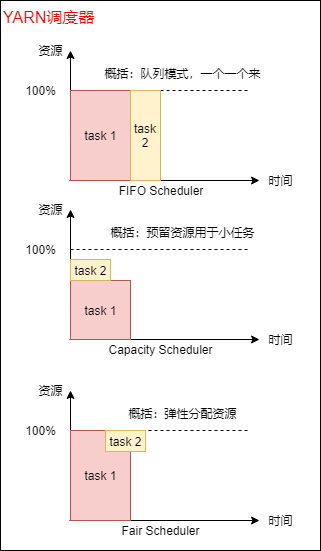

The diagram above was exported from draw.io. Its source (the exported page's mxGraphModel, read from the mxfile embedded in the PNG):
<mxGraphModel dx="958" dy="525" grid="1" gridSize="10" guides="1" tooltips="1" connect="1" arrows="1" fold="1" page="1" pageScale="1" pageWidth="827" pageHeight="1169" math="0" shadow="0">
  <root>
    <mxCell id="0" />
    <mxCell id="1" parent="0" />
    <mxCell id="kW-BHHErcOR7NOk5nVgt-1" value="&lt;font style=&quot;font-size: 16px&quot; color=&quot;#ff0000&quot;&gt;YARN调度器&lt;/font&gt;" style="rounded=0;whiteSpace=wrap;html=1;verticalAlign=top;align=left;" vertex="1" parent="1">
      <mxGeometry x="160" y="180" width="320" height="550" as="geometry" />
    </mxCell>
    <mxCell id="kW-BHHErcOR7NOk5nVgt-2" value="" style="endArrow=classic;html=1;" edge="1" parent="1">
      <mxGeometry width="50" height="50" relative="1" as="geometry">
        <mxPoint x="230" y="360" as="sourcePoint" />
        <mxPoint x="230" y="230" as="targetPoint" />
      </mxGeometry>
    </mxCell>
    <mxCell id="kW-BHHErcOR7NOk5nVgt-3" value="" style="endArrow=classic;html=1;" edge="1" parent="1">
      <mxGeometry width="50" height="50" relative="1" as="geometry">
        <mxPoint x="229" y="360" as="sourcePoint" />
        <mxPoint x="419" y="360" as="targetPoint" />
      </mxGeometry>
    </mxCell>
    <mxCell id="kW-BHHErcOR7NOk5nVgt-4" value="" style="endArrow=none;dashed=1;html=1;" edge="1" parent="1">
      <mxGeometry width="50" height="50" relative="1" as="geometry">
        <mxPoint x="230" y="270" as="sourcePoint" />
        <mxPoint x="410" y="270" as="targetPoint" />
      </mxGeometry>
    </mxCell>
    <mxCell id="kW-BHHErcOR7NOk5nVgt-5" value="100%" style="text;html=1;strokeColor=none;fillColor=none;align=center;verticalAlign=middle;whiteSpace=wrap;rounded=0;" vertex="1" parent="1">
      <mxGeometry x="180" y="260" width="40" height="20" as="geometry" />
    </mxCell>
    <mxCell id="kW-BHHErcOR7NOk5nVgt-6" value="资源" style="text;html=1;strokeColor=none;fillColor=none;align=center;verticalAlign=middle;whiteSpace=wrap;rounded=0;" vertex="1" parent="1">
      <mxGeometry x="190" y="220" width="40" height="20" as="geometry" />
    </mxCell>
    <mxCell id="kW-BHHErcOR7NOk5nVgt-7" value="时间" style="text;html=1;strokeColor=none;fillColor=none;align=center;verticalAlign=middle;whiteSpace=wrap;rounded=0;" vertex="1" parent="1">
      <mxGeometry x="420" y="350" width="40" height="20" as="geometry" />
    </mxCell>
    <mxCell id="kW-BHHErcOR7NOk5nVgt-9" value="task 1" style="rounded=0;whiteSpace=wrap;html=1;fillColor=#f8cecc;strokeColor=#b85450;" vertex="1" parent="1">
      <mxGeometry x="230" y="270" width="60" height="90" as="geometry" />
    </mxCell>
    <mxCell id="kW-BHHErcOR7NOk5nVgt-10" value="task 2" style="rounded=0;whiteSpace=wrap;html=1;fillColor=#fff2cc;strokeColor=#d6b656;" vertex="1" parent="1">
      <mxGeometry x="290" y="270" width="30" height="90" as="geometry" />
    </mxCell>
    <mxCell id="kW-BHHErcOR7NOk5nVgt-11" value="FIFO Scheduler" style="text;html=1;strokeColor=none;fillColor=none;align=center;verticalAlign=middle;whiteSpace=wrap;rounded=0;" vertex="1" parent="1">
      <mxGeometry x="265" y="360" width="110" height="20" as="geometry" />
    </mxCell>
    <mxCell id="kW-BHHErcOR7NOk5nVgt-13" value="概括：队列模式，一个一个来" style="text;html=1;strokeColor=none;fillColor=none;align=center;verticalAlign=middle;whiteSpace=wrap;rounded=0;" vertex="1" parent="1">
      <mxGeometry x="250" y="240" width="183" height="26" as="geometry" />
    </mxCell>
    <mxCell id="kW-BHHErcOR7NOk5nVgt-14" value="" style="endArrow=classic;html=1;" edge="1" parent="1">
      <mxGeometry width="50" height="50" relative="1" as="geometry">
        <mxPoint x="230" y="519" as="sourcePoint" />
        <mxPoint x="230" y="389" as="targetPoint" />
      </mxGeometry>
    </mxCell>
    <mxCell id="kW-BHHErcOR7NOk5nVgt-15" value="" style="endArrow=classic;html=1;" edge="1" parent="1">
      <mxGeometry width="50" height="50" relative="1" as="geometry">
        <mxPoint x="229" y="519" as="sourcePoint" />
        <mxPoint x="419" y="519" as="targetPoint" />
      </mxGeometry>
    </mxCell>
    <mxCell id="kW-BHHErcOR7NOk5nVgt-16" value="" style="endArrow=none;dashed=1;html=1;" edge="1" parent="1">
      <mxGeometry width="50" height="50" relative="1" as="geometry">
        <mxPoint x="230" y="429" as="sourcePoint" />
        <mxPoint x="410" y="429" as="targetPoint" />
      </mxGeometry>
    </mxCell>
    <mxCell id="kW-BHHErcOR7NOk5nVgt-17" value="100%" style="text;html=1;strokeColor=none;fillColor=none;align=center;verticalAlign=middle;whiteSpace=wrap;rounded=0;" vertex="1" parent="1">
      <mxGeometry x="180" y="419" width="40" height="20" as="geometry" />
    </mxCell>
    <mxCell id="kW-BHHErcOR7NOk5nVgt-18" value="资源" style="text;html=1;strokeColor=none;fillColor=none;align=center;verticalAlign=middle;whiteSpace=wrap;rounded=0;" vertex="1" parent="1">
      <mxGeometry x="190" y="379" width="40" height="20" as="geometry" />
    </mxCell>
    <mxCell id="kW-BHHErcOR7NOk5nVgt-19" value="时间" style="text;html=1;strokeColor=none;fillColor=none;align=center;verticalAlign=middle;whiteSpace=wrap;rounded=0;" vertex="1" parent="1">
      <mxGeometry x="420" y="509" width="40" height="20" as="geometry" />
    </mxCell>
    <mxCell id="kW-BHHErcOR7NOk5nVgt-20" value="task 1" style="rounded=0;whiteSpace=wrap;html=1;fillColor=#f8cecc;strokeColor=#b85450;" vertex="1" parent="1">
      <mxGeometry x="230" y="460" width="60" height="59" as="geometry" />
    </mxCell>
    <mxCell id="kW-BHHErcOR7NOk5nVgt-21" value="task 2" style="rounded=0;whiteSpace=wrap;html=1;fillColor=#fff2cc;strokeColor=#d6b656;" vertex="1" parent="1">
      <mxGeometry x="230" y="439" width="40" height="21" as="geometry" />
    </mxCell>
    <mxCell id="kW-BHHErcOR7NOk5nVgt-22" value="Capacity Scheduler" style="text;html=1;strokeColor=none;fillColor=none;align=center;verticalAlign=middle;whiteSpace=wrap;rounded=0;" vertex="1" parent="1">
      <mxGeometry x="265" y="519" width="110" height="20" as="geometry" />
    </mxCell>
    <mxCell id="kW-BHHErcOR7NOk5nVgt-23" value="概括：预留资源用于小任务" style="text;html=1;strokeColor=none;fillColor=none;align=center;verticalAlign=middle;whiteSpace=wrap;rounded=0;" vertex="1" parent="1">
      <mxGeometry x="250" y="399" width="183" height="26" as="geometry" />
    </mxCell>
    <mxCell id="kW-BHHErcOR7NOk5nVgt-25" value="" style="endArrow=classic;html=1;" edge="1" parent="1">
      <mxGeometry width="50" height="50" relative="1" as="geometry">
        <mxPoint x="230" y="700" as="sourcePoint" />
        <mxPoint x="230" y="570" as="targetPoint" />
      </mxGeometry>
    </mxCell>
    <mxCell id="kW-BHHErcOR7NOk5nVgt-26" value="" style="endArrow=classic;html=1;" edge="1" parent="1">
      <mxGeometry width="50" height="50" relative="1" as="geometry">
        <mxPoint x="229" y="700" as="sourcePoint" />
        <mxPoint x="419" y="700" as="targetPoint" />
      </mxGeometry>
    </mxCell>
    <mxCell id="kW-BHHErcOR7NOk5nVgt-27" value="" style="endArrow=none;dashed=1;html=1;" edge="1" parent="1">
      <mxGeometry width="50" height="50" relative="1" as="geometry">
        <mxPoint x="230" y="610" as="sourcePoint" />
        <mxPoint x="410" y="610" as="targetPoint" />
      </mxGeometry>
    </mxCell>
    <mxCell id="kW-BHHErcOR7NOk5nVgt-28" value="100%" style="text;html=1;strokeColor=none;fillColor=none;align=center;verticalAlign=middle;whiteSpace=wrap;rounded=0;" vertex="1" parent="1">
      <mxGeometry x="180" y="600" width="40" height="20" as="geometry" />
    </mxCell>
    <mxCell id="kW-BHHErcOR7NOk5nVgt-29" value="资源" style="text;html=1;strokeColor=none;fillColor=none;align=center;verticalAlign=middle;whiteSpace=wrap;rounded=0;" vertex="1" parent="1">
      <mxGeometry x="190" y="560" width="40" height="20" as="geometry" />
    </mxCell>
    <mxCell id="kW-BHHErcOR7NOk5nVgt-30" value="时间" style="text;html=1;strokeColor=none;fillColor=none;align=center;verticalAlign=middle;whiteSpace=wrap;rounded=0;" vertex="1" parent="1">
      <mxGeometry x="420" y="690" width="40" height="20" as="geometry" />
    </mxCell>
    <mxCell id="kW-BHHErcOR7NOk5nVgt-31" value="task 1" style="rounded=0;whiteSpace=wrap;html=1;fillColor=#f8cecc;strokeColor=#b85450;" vertex="1" parent="1">
      <mxGeometry x="230" y="610" width="60" height="90" as="geometry" />
    </mxCell>
    <mxCell id="kW-BHHErcOR7NOk5nVgt-33" value="Fair Scheduler" style="text;html=1;strokeColor=none;fillColor=none;align=center;verticalAlign=middle;whiteSpace=wrap;rounded=0;" vertex="1" parent="1">
      <mxGeometry x="265" y="700" width="110" height="20" as="geometry" />
    </mxCell>
    <mxCell id="kW-BHHErcOR7NOk5nVgt-34" value="概括：弹性分配资源" style="text;html=1;strokeColor=none;fillColor=none;align=center;verticalAlign=middle;whiteSpace=wrap;rounded=0;" vertex="1" parent="1">
      <mxGeometry x="250" y="580" width="183" height="26" as="geometry" />
    </mxCell>
    <mxCell id="kW-BHHErcOR7NOk5nVgt-32" value="task 2" style="rounded=0;whiteSpace=wrap;html=1;fillColor=#fff2cc;strokeColor=#d6b656;" vertex="1" parent="1">
      <mxGeometry x="265" y="610" width="40" height="21" as="geometry" />
    </mxCell>
  </root>
</mxGraphModel>